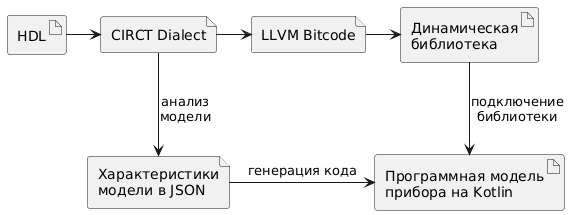

The diagram above was rendered by PlantUML. Its source (embedded in the PNG):
@startuml
artifact HDL as "HDL"
  file CIRCT as "CIRCT Dialect"
  file LLVM as "LLVM Bitcode"
  artifact DL as "Динамическая\nбиблиотека"
  file JSON as "Характеристики\nмодели в JSON"
  artifact Kotlin as "Программная модель\nприбора на Kotlin"

  HDL -> CIRCT
  CIRCT -> LLVM
  LLVM -> DL
  CIRCT --> JSON: анализ\nмодели
  JSON -> Kotlin: генерация кода
  DL --> Kotlin: подключение\nбиблиотеки
@enduml